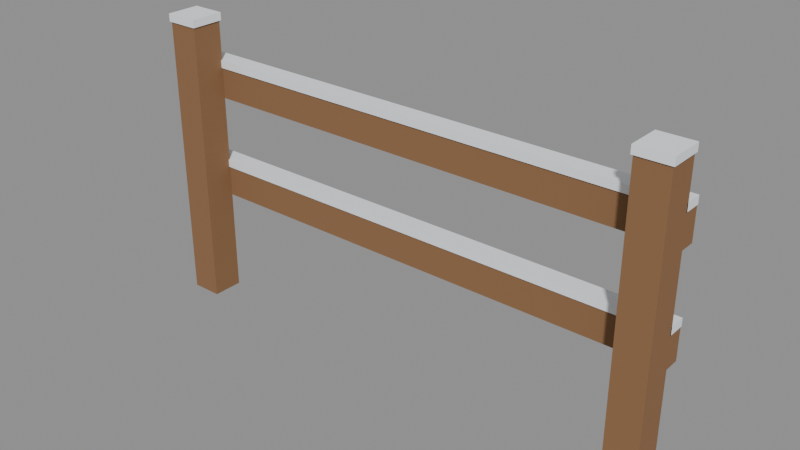 # Source: fence.blend  (saved by Blender 5.0.119; exported with 4.5.12 LTS)
import bpy
from mathutils import Matrix  # noqa: F401  (used for matrix-valued properties, if any)

bpy.ops.wm.read_factory_settings(use_empty=True)
scene = bpy.context.scene
scene.name = 'Scene'

# ---- materials (node trees are filled in below, after node groups)
mat_palette_vcol = bpy.data.materials.new('palette_vcol')
mat_palette_vcol.diffuse_color = (1.0, 1.0, 1.0, 1.0)
mat_palette_vcol.roughness = 0.9

# ---- material node trees
mat_palette_vcol.use_nodes = True; mat_palette_vcol.node_tree.nodes.clear()
_N = mat_palette_vcol.node_tree.nodes; _L = mat_palette_vcol.node_tree.links
n0 = _N.new('ShaderNodeBsdfPrincipled'); n0.name = 'Principled BSDF'; n0.location = (-200, 100)
n0.inputs[2].default_value = 0.9
n0.inputs[27].default_value = (0.0, 0.0, 0.0, 1.0)
n1 = _N.new('ShaderNodeOutputMaterial'); n1.name = 'Material Output'; n1.location = (200, 100)
n2 = _N.new('ShaderNodeVertexColor'); n2.name = 'Color Attribute'; n2.location = (-500, 100)
n2.layer_name = 'Col'
_L.new(n0.outputs[0], n1.inputs[0])
_L.new(n2.outputs[0], n0.inputs[0])
n1.is_active_output = True

# ---- meshes
me_fence = bpy.data.meshes.new('Fence')
me_fence.from_pydata([(-1.0, -0.06, 0.0), (-0.88, -0.06, 0.0), (-1.0, 0.06, 0.0), (-0.88, 0.06, 0.0), (-1.0, -0.06, 1.1), (-0.88, -0.06, 1.1), (-1.0, 0.06, 1.1), (-0.88, 0.06, 1.1), (-1.005, -0.065, 1.1), (-0.875, -0.065, 1.1), (-1.005, 0.065, 1.1), (-0.875, 0.065, 1.1), (-1.005, -0.065, 1.13), (-0.875, -0.065, 1.13), (-1.005, 0.065, 1.13), (-0.875, 0.065, 1.13), (0.88, -0.06, 0.0), (1.0, -0.06, 0.0), (0.88, 0.06, 0.0), (1.0, 0.06, 0.0), (0.88, -0.06, 1.1), (1.0, -0.06, 1.1), (0.88, 0.06, 1.1), (1.0, 0.06, 1.1), (0.875, -0.065, 1.1), (1.005, -0.065, 1.1), (0.875, 0.065, 1.1), (1.005, 0.065, 1.1), (0.875, -0.065, 1.13), (1.005, -0.065, 1.13), (0.875, 0.065, 1.13), (1.005, 0.065, 1.13), (-1.0, 0.06, 0.4), (1.0, 0.06, 0.4), (-1.0, 0.12, 0.4), (1.0, 0.12, 0.4), (-1.0, 0.06, 0.52), (1.0, 0.06, 0.52), (-1.0, 0.12, 0.52), (1.0, 0.12, 0.52), (-1.0, 0.055, 0.52), (1.0, 0.055, 0.52), (-1.0, 0.125, 0.52), (1.0, 0.125, 0.52), (-1.0, 0.055, 0.55), (1.0, 0.055, 0.55), (-1.0, 0.125, 0.55), (1.0, 0.125, 0.55), (-1.0, 0.06, 0.8), (1.0, 0.06, 0.8), (-1.0, 0.12, 0.8), (1.0, 0.12, 0.8), (-1.0, 0.06, 0.92), (1.0, 0.06, 0.92), (-1.0, 0.12, 0.92), (1.0, 0.12, 0.92), (-1.0, 0.055, 0.92), (1.0, 0.055, 0.92), (-1.0, 0.125, 0.92), (1.0, 0.125, 0.92), (-1.0, 0.055, 0.95), (1.0, 0.055, 0.95), (-1.0, 0.125, 0.95), (1.0, 0.125, 0.95)], [], [(4, 5, 7, 6), (0, 1, 5, 4), (2, 6, 7, 3), (0, 4, 6, 2), (1, 3, 7, 5), (12, 13, 15, 14), (8, 9, 13, 12), (10, 14, 15, 11), (8, 12, 14, 10), (9, 11, 15, 13), (20, 21, 23, 22), (16, 17, 21, 20), (18, 22, 23, 19), (16, 20, 22, 18), (17, 19, 23, 21), (28, 29, 31, 30), (24, 25, 29, 28), (26, 30, 31, 27), (24, 28, 30, 26), (25, 27, 31, 29), (32, 34, 35, 33), (36, 37, 39, 38), (32, 33, 37, 36), (34, 38, 39, 35), (32, 36, 38, 34), (33, 35, 39, 37), (44, 45, 47, 46), (40, 41, 45, 44), (42, 46, 47, 43), (40, 44, 46, 42), (41, 43, 47, 45), (48, 50, 51, 49), (52, 53, 55, 54), (48, 49, 53, 52), (50, 54, 55, 51), (48, 52, 54, 50), (49, 51, 55, 53), (60, 61, 63, 62), (56, 57, 61, 60), (58, 62, 63, 59), (56, 60, 62, 58), (57, 59, 63, 61)])
_ca = me_fence.color_attributes.new('Col', 'FLOAT_COLOR', 'CORNER')
_ca.data.foreach_set('color', [0.2601, 0.1321, 0.05809, 1.0, 0.2601, 0.1321, 0.05809, 1.0, 0.2601, 0.1321, 0.05809, 1.0, 0.2601, 0.1321, 0.05809, 1.0, 0.2601, 0.1321, 0.05809, 1.0, 0.2601, 0.1321, 0.05809, 1.0, 0.2601, 0.1321, 0.05809, 1.0, 0.2601, 0.1321, 0.05809, 1.0, 0.2601, 0.1321, 0.05809, 1.0, 0.2601, 0.1321, 0.05809, 1.0, 0.2601, 0.1321, 0.05809, 1.0, 0.2601, 0.1321, 0.05809, 1.0, 0.2601, 0.1321, 0.05809, 1.0, 0.2601, 0.1321, 0.05809, 1.0, 0.2601, 0.1321, 0.05809, 1.0, 0.2601, 0.1321, 0.05809, 1.0, 0.2601, 0.1321, 0.05809, 1.0, 0.2601, 0.1321, 0.05809, 1.0, 0.2601, 0.1321, 0.05809, 1.0, 0.2601, 0.1321, 0.05809, 1.0, 0.8816, 0.9151, 0.9579, 1.0, 0.8816, 0.9151, 0.9579, 1.0, 0.8816, 0.9151, 0.9579, 1.0, 0.8816, 0.9151, 0.9579, 1.0, 0.8816, 0.9151, 0.9579, 1.0, 0.8816, 0.9151, 0.9579, 1.0, 0.8816, 0.9151, 0.9579, 1.0, 0.8816, 0.9151, 0.9579, 1.0, 0.8816, 0.9151, 0.9579, 1.0, 0.8816, 0.9151, 0.9579, 1.0, 0.8816, 0.9151, 0.9579, 1.0, 0.8816, 0.9151, 0.9579, 1.0, 0.8816, 0.9151, 0.9579, 1.0, 0.8816, 0.9151, 0.9579, 1.0, 0.8816, 0.9151, 0.9579, 1.0, 0.8816, 0.9151, 0.9579, 1.0, 0.8816, 0.9151, 0.9579, 1.0, 0.8816, 0.9151, 0.9579, 1.0, 0.8816, 0.9151, 0.9579, 1.0, 0.8816, 0.9151, 0.9579, 1.0, 0.2601, 0.1321, 0.05809, 1.0, 0.2601, 0.1321, 0.05809, 1.0, 0.2601, 0.1321, 0.05809, 1.0, 0.2601, 0.1321, 0.05809, 1.0, 0.2601, 0.1321, 0.05809, 1.0, 0.2601, 0.1321, 0.05809, 1.0, 0.2601, 0.1321, 0.05809, 1.0, 0.2601, 0.1321, 0.05809, 1.0, 0.2601, 0.1321, 0.05809, 1.0, 0.2601, 0.1321, 0.05809, 1.0, 0.2601, 0.1321, 0.05809, 1.0, 0.2601, 0.1321, 0.05809, 1.0, 0.2601, 0.1321, 0.05809, 1.0, 0.2601, 0.1321, 0.05809, 1.0, 0.2601, 0.1321, 0.05809, 1.0, 0.2601, 0.1321, 0.05809, 1.0, 0.2601, 0.1321, 0.05809, 1.0, 0.2601, 0.1321, 0.05809, 1.0, 0.2601, 0.1321, 0.05809, 1.0, 0.2601, 0.1321, 0.05809, 1.0, 0.8816, 0.9151, 0.9579, 1.0, 0.8816, 0.9151, 0.9579, 1.0, 0.8816, 0.9151, 0.9579, 1.0, 0.8816, 0.9151, 0.9579, 1.0, 0.8816, 0.9151, 0.9579, 1.0, 0.8816, 0.9151, 0.9579, 1.0, 0.8816, 0.9151, 0.9579, 1.0, 0.8816, 0.9151, 0.9579, 1.0, 0.8816, 0.9151, 0.9579, 1.0, 0.8816, 0.9151, 0.9579, 1.0, 0.8816, 0.9151, 0.9579, 1.0, 0.8816, 0.9151, 0.9579, 1.0, 0.8816, 0.9151, 0.9579, 1.0, 0.8816, 0.9151, 0.9579, 1.0, 0.8816, 0.9151, 0.9579, 1.0, 0.8816, 0.9151, 0.9579, 1.0, 0.8816, 0.9151, 0.9579, 1.0, 0.8816, 0.9151, 0.9579, 1.0, 0.8816, 0.9151, 0.9579, 1.0, 0.8816, 0.9151, 0.9579, 1.0, 0.2601, 0.1321, 0.05809, 1.0, 0.2601, 0.1321, 0.05809, 1.0, 0.2601, 0.1321, 0.05809, 1.0, 0.2601, 0.1321, 0.05809, 1.0, 0.2601, 0.1321, 0.05809, 1.0, 0.2601, 0.1321, 0.05809, 1.0, 0.2601, 0.1321, 0.05809, 1.0, 0.2601, 0.1321, 0.05809, 1.0, 0.2601, 0.1321, 0.05809, 1.0, 0.2601, 0.1321, 0.05809, 1.0, 0.2601, 0.1321, 0.05809, 1.0, 0.2601, 0.1321, 0.05809, 1.0, 0.2601, 0.1321, 0.05809, 1.0, 0.2601, 0.1321, 0.05809, 1.0, 0.2601, 0.1321, 0.05809, 1.0, 0.2601, 0.1321, 0.05809, 1.0, 0.2601, 0.1321, 0.05809, 1.0, 0.2601, 0.1321, 0.05809, 1.0, 0.2601, 0.1321, 0.05809, 1.0, 0.2601, 0.1321, 0.05809, 1.0, 0.2601, 0.1321, 0.05809, 1.0, 0.2601, 0.1321, 0.05809, 1.0, 0.2601, 0.1321, 0.05809, 1.0, 0.2601, 0.1321, 0.05809, 1.0, 0.8816, 0.9151, 0.9579, 1.0, 0.8816, 0.9151, 0.9579, 1.0, 0.8816, 0.9151, 0.9579, 1.0, 0.8816, 0.9151, 0.9579, 1.0, 0.8816, 0.9151, 0.9579, 1.0, 0.8816, 0.9151, 0.9579, 1.0, 0.8816, 0.9151, 0.9579, 1.0, 0.8816, 0.9151, 0.9579, 1.0, 0.8816, 0.9151, 0.9579, 1.0, 0.8816, 0.9151, 0.9579, 1.0, 0.8816, 0.9151, 0.9579, 1.0, 0.8816, 0.9151, 0.9579, 1.0, 0.8816, 0.9151, 0.9579, 1.0, 0.8816, 0.9151, 0.9579, 1.0, 0.8816, 0.9151, 0.9579, 1.0, 0.8816, 0.9151, 0.9579, 1.0, 0.8816, 0.9151, 0.9579, 1.0, 0.8816, 0.9151, 0.9579, 1.0, 0.8816, 0.9151, 0.9579, 1.0, 0.8816, 0.9151, 0.9579, 1.0, 0.2601, 0.1321, 0.05809, 1.0, 0.2601, 0.1321, 0.05809, 1.0, 0.2601, 0.1321, 0.05809, 1.0, 0.2601, 0.1321, 0.05809, 1.0, 0.2601, 0.1321, 0.05809, 1.0, 0.2601, 0.1321, 0.05809, 1.0, 0.2601, 0.1321, 0.05809, 1.0, 0.2601, 0.1321, 0.05809, 1.0, 0.2601, 0.1321, 0.05809, 1.0, 0.2601, 0.1321, 0.05809, 1.0, 0.2601, 0.1321, 0.05809, 1.0, 0.2601, 0.1321, 0.05809, 1.0, 0.2601, 0.1321, 0.05809, 1.0, 0.2601, 0.1321, 0.05809, 1.0, 0.2601, 0.1321, 0.05809, 1.0, 0.2601, 0.1321, 0.05809, 1.0, 0.2601, 0.1321, 0.05809, 1.0, 0.2601, 0.1321, 0.05809, 1.0, 0.2601, 0.1321, 0.05809, 1.0, 0.2601, 0.1321, 0.05809, 1.0, 0.2601, 0.1321, 0.05809, 1.0, 0.2601, 0.1321, 0.05809, 1.0, 0.2601, 0.1321, 0.05809, 1.0, 0.2601, 0.1321, 0.05809, 1.0, 0.8816, 0.9151, 0.9579, 1.0, 0.8816, 0.9151, 0.9579, 1.0, 0.8816, 0.9151, 0.9579, 1.0, 0.8816, 0.9151, 0.9579, 1.0, 0.8816, 0.9151, 0.9579, 1.0, 0.8816, 0.9151, 0.9579, 1.0, 0.8816, 0.9151, 0.9579, 1.0, 0.8816, 0.9151, 0.9579, 1.0, 0.8816, 0.9151, 0.9579, 1.0, 0.8816, 0.9151, 0.9579, 1.0, 0.8816, 0.9151, 0.9579, 1.0, 0.8816, 0.9151, 0.9579, 1.0, 0.8816, 0.9151, 0.9579, 1.0, 0.8816, 0.9151, 0.9579, 1.0, 0.8816, 0.9151, 0.9579, 1.0, 0.8816, 0.9151, 0.9579, 1.0, 0.8816, 0.9151, 0.9579, 1.0, 0.8816, 0.9151, 0.9579, 1.0, 0.8816, 0.9151, 0.9579, 1.0, 0.8816, 0.9151, 0.9579, 1.0])
me_fence.materials.append(mat_palette_vcol)
me_fence.update()

# ---- objects
ob_fence = bpy.data.objects.new('Fence', me_fence)

# ---- transforms, parenting, visibility, modifiers, constraints
ob_fence.location = (0.0, 0.0, 0.0)

# ---- collection membership
scene.collection.objects.link(ob_fence)

# ---- scene / render settings (as saved in the file)
scene.frame_start = 1; scene.frame_end = 250; scene.frame_set(1)
scene.render.engine = 'BLENDER_EEVEE_NEXT'
scene.render.bake_bias = 0.0
scene.render.bake_samples = 0
scene.cycles.sampling_pattern = 'TABULATED_SOBOL'
scene.eevee.use_volume_custom_range = False
bpy.context.view_layer.update()

# ---- added for rendering (the .blend has no active camera and no usable light): camera, sun + grey world if the file has none
cam_auto = bpy.data.cameras.new('AutoCamera')
cam_auto.lens = 50.0
cam_auto.sensor_width = 36.0
cam_auto.clip_end = 1000.0
ob_auto_camera = bpy.data.objects.new('AutoCamera', cam_auto)
scene.collection.objects.link(ob_auto_camera)
ob_auto_camera.location = (2.14067, -2.53881, 2.27754)
ob_auto_camera.rotation_euler = (1.09748, -7.21219e-08, 0.694738)
scene.camera = ob_auto_camera
light_auto_sun = bpy.data.lights.new('AutoSun', 'SUN')
light_auto_sun.energy = 3.0
light_auto_sun.angle = 0.0523599
ob_auto_sun = bpy.data.objects.new('AutoSun', light_auto_sun)
scene.collection.objects.link(ob_auto_sun)
ob_auto_sun.rotation_euler = (0.872665, 0.174533, 0.523599)
if scene.world is None:
    world_auto = bpy.data.worlds.new('AutoWorld')
    world_auto.color = (0.3, 0.3, 0.3)
    scene.world = world_auto
bpy.context.view_layer.update()

